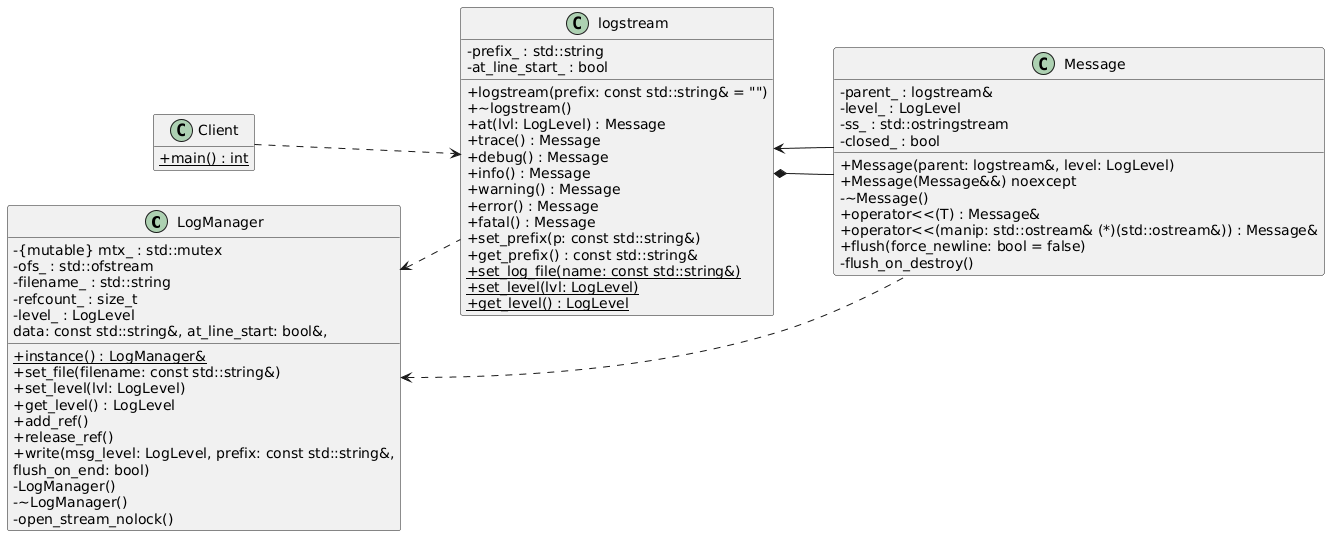

The diagram above was rendered by PlantUML. Its source (embedded in the PNG):
@startuml
' ------------------------------------------------------------
'  UML-диаграмма классов для логгера (logger.h / logger.cpp)
' ------------------------------------------------------------
skinparam classAttributeIconSize 0
hide empty members
left to right direction

' ---------- Синглтон LogManager ----------
class LogManager {
    - {mutable} mtx_ : std::mutex
    - ofs_ : std::ofstream
    - filename_ : std::string
    - refcount_ : size_t
    - level_ : LogLevel
    {static} + instance() : LogManager&
    + set_file(filename: const std::string&)
    + set_level(lvl: LogLevel)
    + get_level() : LogLevel
    + add_ref()
    + release_ref()
    + write(msg_level: LogLevel, prefix: const std::string&,
            data: const std::string&, at_line_start: bool&,
            flush_on_end: bool)
    - LogManager()
    - ~LogManager()
    - open_stream_nolock()
}

' ---------- Основной класс логгера ----------
class logstream {
    - prefix_ : std::string
    - at_line_start_ : bool
    + logstream(prefix: const std::string& = "")
    + ~logstream()
    + at(lvl: LogLevel) : Message
    + trace() : Message
    + debug() : Message
    + info() : Message
    + warning() : Message
    + error() : Message
    + fatal() : Message
    + set_prefix(p: const std::string&)
    + get_prefix() : const std::string&
    {static} + set_log_file(name: const std::string&)
    {static} + set_level(lvl: LogLevel)
    {static} + get_level() : LogLevel
}

' ---------- Вложенный класс Message ----------
class Message {
    - parent_ : logstream&
    - level_ : LogLevel
    - ss_ : std::ostringstream
    - closed_ : bool
    + Message(parent: logstream&, level: LogLevel)
    + Message(Message&&) noexcept
    - ~Message()
    + operator<<(T) : Message&
    + operator<<(manip: std::ostream& (*)(std::ostream&)) : Message&
    + flush(force_newline: bool = false)
    - flush_on_destroy()
}

' ---------- Отношения ----------
LogManager <.. logstream 
LogManager <.. Message
logstream *-- Message
Message --> logstream

' ---------- Клиент ----------
class Client {
    + main() : int {static}
}

Client ..> logstream
@enduml